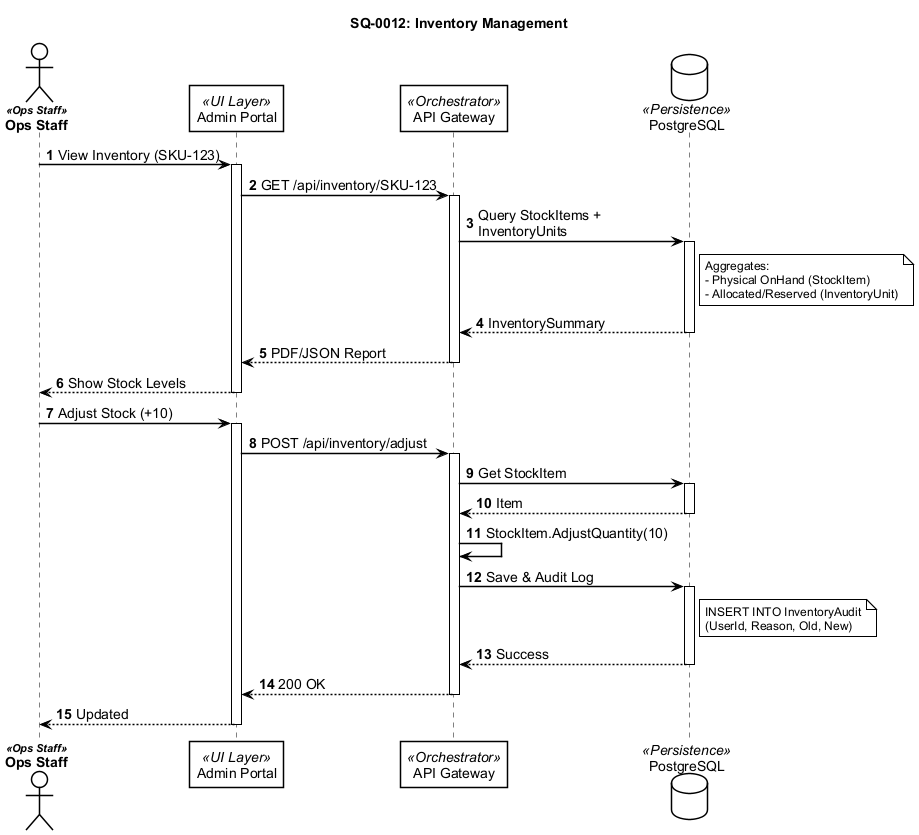

The diagram above was rendered by PlantUML. Its source (embedded in the PNG):
@startuml
!include ../_shared/sequence-styles.iuml

title SQ-0012: Inventory Management
autonumber

actor "Ops Staff" as Admin <<Ops Staff>>
participant "Admin Portal" as Portal <<UI Layer>>
participant "API Gateway" as API <<Orchestrator>>
database "PostgreSQL" as DB <<Persistence>>

' ─── View Stock ──────────────────────────────────────────────
Admin -> Portal: View Inventory (SKU-123)
activate Portal
    Portal -> API: GET /api/inventory/SKU-123
    activate API
        API -> DB: Query StockItems + InventoryUnits
        activate DB
            note right of DB
                Aggregates:
                - Physical OnHand (StockItem)
                - Allocated/Reserved (InventoryUnit)
            end note
        DB --> API: InventorySummary
        deactivate DB
        API --> Portal: PDF/JSON Report
    deactivate API
    Portal --> Admin: Show Stock Levels
deactivate Portal

' ─── Adjust Stock ────────────────────────────────────────────
Admin -> Portal: Adjust Stock (+10)
activate Portal
    Portal -> API: POST /api/inventory/adjust
    activate API
        
        API -> DB: Get StockItem
        activate DB
        DB --> API: Item
        deactivate DB
        
        API -> API: StockItem.AdjustQuantity(10)
        
        API -> DB: Save & Audit Log
        activate DB
            note right of DB
                INSERT INTO InventoryAudit
                (UserId, Reason, Old, New)
            end note
        DB --> API: Success
        deactivate DB
        
        API --> Portal: 200 OK
    deactivate API
    Portal --> Admin: Updated
deactivate Portal

@enduml